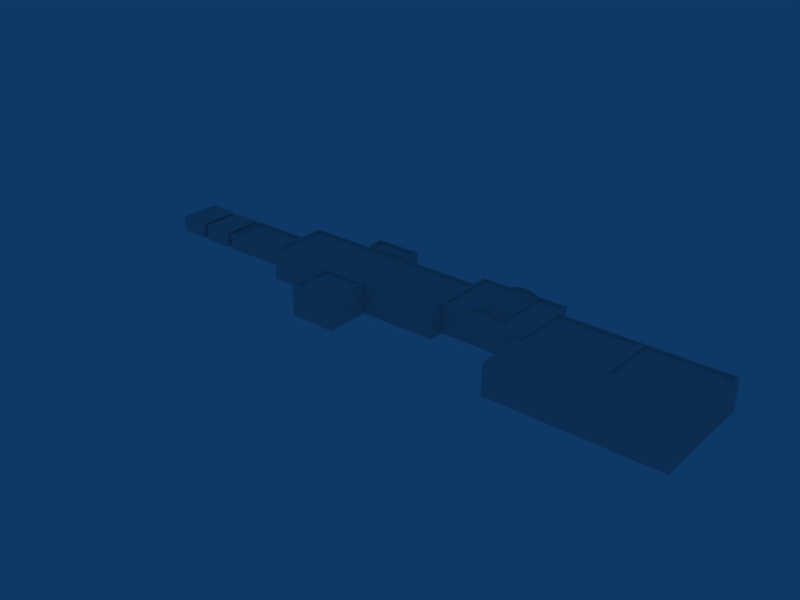 # Source: ebci_building_ref_038.blend  (saved by Blender 2.79.0; exported with 4.5.12 LTS)
import bpy
from mathutils import Matrix  # noqa: F401  (used for matrix-valued properties, if any)

bpy.ops.wm.read_factory_settings(use_empty=True)
scene = bpy.context.scene
scene.name = 'Scene'

# ---- collections
col_collection_1 = bpy.data.collections.new('Collection 1'); scene.collection.children.link(col_collection_1)

# ---- materials (node trees are filled in below, after node groups)
mat_material = bpy.data.materials.new('Material')
mat_material.alpha_threshold = 0.0
mat_material.roughness = 0.5

# ---- material node trees

# ---- world
world_world = bpy.data.worlds.new('World'); scene.world = world_world
world_world.color = (0.05656, 0.2208, 0.4)
world_world.use_sun_shadow = False
world_world.sun_shadow_jitter_overblur = 0.0
world_world.cycles.sampling_method = 'NONE'
world_world.cycles.sample_map_resolution = 256

# ---- meshes
me_cube_006 = bpy.data.meshes.new('Cube.006')
me_cube_006.from_pydata([(35.5, 9.0, -1.0), (35.5, 9.0, 5.0), (35.5, -3.0, -1.0), (35.5, -3.0, 5.0), (51.5, 9.0, -1.0), (51.5, 9.0, 5.0), (51.5, -3.0, 5.0), (67.5, 9.0, -1.0), (67.5, 9.0, 5.0), (67.5, -3.0, -1.0), (67.5, -3.0, 5.0), (35.9, -2.591, 5.0), (51.1, -2.591, 5.0), (51.1, 8.591, 5.0), (35.9, 8.591, 5.0), (35.9, -2.591, 4.6), (35.9, 8.591, 4.6), (51.1, 8.591, 4.6), (51.1, -2.591, 4.6), (67.09, 8.591, 5.0), (67.09, -2.591, 5.0), (51.91, -2.591, 5.0), (51.91, 8.591, 5.0), (51.91, -2.591, 4.6), (51.91, 8.591, 4.6), (67.09, 8.591, 4.6), (67.09, -2.591, 4.6), (51.5, -12.0, -1.0), (67.5, -12.0, -1.0), (67.5, -12.0, 5.0), (51.5, -12.0, 5.0), (35.5, -12.0, 5.0), (35.5, -12.0, -1.0)], [], [(1, 0, 2, 3), (4, 0, 1, 5), (5, 8, 7, 4), (10, 9, 7, 8), (6, 12, 11, 3), (5, 13, 12, 6), (1, 14, 13, 5), (3, 11, 14, 1), (11, 15, 16, 14), (14, 16, 17, 13), (13, 17, 18, 12), (12, 18, 15, 11), (15, 18, 17, 16), (8, 19, 20, 10), (10, 20, 21, 6), (5, 22, 19, 8), (6, 21, 22, 5), (21, 23, 24, 22), (22, 24, 25, 19), (20, 26, 23, 21), (19, 25, 26, 20), (23, 26, 25, 24), (9, 10, 29, 28), (10, 6, 30, 29), (6, 3, 31, 30), (3, 2, 32, 31), (27, 28, 29, 30), (32, 27, 30, 31)])
_uv = me_cube_006.uv_layers.new(name='UVTex')
_uv.uv.foreach_set('vector', [0.2812, 0.03125, 0.4688, 0.03125, 0.4688, 0.2188, 0.2812, 0.2188, 0.2812, 0.03125, 0.4688, 0.03125, 0.4688, 0.2188, 0.2812, 0.2188, 0.2812, 0.03125, 0.4688, 0.03125, 0.4688, 0.2188, 0.2812, 0.2188, 0.2812, 0.03125, 0.4688, 0.03125, 0.4688, 0.2188, 0.2812, 0.2188, 0.2812, 0.03125, 0.4688, 0.03125, 0.4688, 0.2188, 0.2812, 0.2188, 0.2812, 0.03125, 0.4688, 0.03125, 0.4688, 0.2188, 0.2812, 0.2188, 0.2812, 0.03125, 0.4688, 0.03125, 0.4688, 0.2188, 0.2812, 0.2188, 0.2812, 0.03125, 0.4688, 0.03125, 0.4688, 0.2188, 0.2812, 0.2188, 0.2812, 0.03125, 0.4688, 0.03125, 0.4688, 0.2188, 0.2812, 0.2188, 0.2812, 0.03125, 0.4688, 0.03125, 0.4688, 0.2188, 0.2812, 0.2188, 0.2812, 0.03125, 0.4688, 0.03125, 0.4688, 0.2188, 0.2812, 0.2188, 0.2812, 0.03125, 0.4688, 0.03125, 0.4688, 0.2188, 0.2812, 0.2188, 0.5312, 0.2812, 0.7188, 0.2812, 0.7188, 0.4688, 0.5312, 0.4688, 0.2812, 0.03125, 0.4688, 0.03125, 0.4688, 0.2188, 0.2812, 0.2188, 0.2812, 0.03125, 0.4688, 0.03125, 0.4688, 0.2188, 0.2812, 0.2188, 0.2812, 0.03125, 0.4688, 0.03125, 0.4688, 0.2188, 0.2812, 0.2188, 0.2812, 0.03125, 0.4688, 0.03125, 0.4688, 0.2188, 0.2812, 0.2188, 0.2812, 0.03125, 0.4688, 0.03125, 0.4688, 0.2188, 0.2812, 0.2188, 0.2812, 0.03125, 0.4688, 0.03125, 0.4688, 0.2188, 0.2812, 0.2188, 0.2812, 0.03125, 0.4688, 0.03125, 0.4688, 0.2188, 0.2812, 0.2188, 0.2812, 0.03125, 0.4688, 0.03125, 0.4688, 0.2188, 0.2812, 0.2188, 0.5312, 0.2812, 0.7188, 0.2812, 0.7188, 0.4688, 0.5312, 0.4688, 0.2812, 0.03125, 0.4688, 0.03125, 0.4688, 0.2188, 0.2812, 0.2188, 0.5312, 0.2812, 0.7188, 0.2812, 0.7188, 0.4688, 0.5312, 0.4688, 0.5312, 0.2812, 0.7188, 0.2812, 0.7188, 0.4688, 0.5312, 0.4688, 0.2812, 0.03125, 0.4688, 0.03125, 0.4688, 0.2188, 0.2812, 0.2188, 0.2812, 0.03125, 0.4688, 0.03125, 0.4688, 0.2188, 0.2812, 0.2188, 0.2812, 0.03125, 0.4688, 0.03125, 0.4688, 0.2188, 0.2812, 0.2188])
me_cube_006.materials.append(mat_material)
me_cube_006.use_remesh_preserve_volume = False
me_cube_006.use_remesh_preserve_attributes = False
me_cube_006.use_mirror_vertex_groups = False
me_cube_006.update()
me_cube_005 = bpy.data.meshes.new('Cube.005')
me_cube_005.from_pydata([(-35.01, 6.0, 2.0), (-35.01, -2.0, 2.0), (-35.01, 6.0, -1.0), (-35.01, -2.0, -1.0), (-41.01, 6.0, -1.0), (-41.01, -2.0, -1.0), (-41.01, 6.0, 2.0), (-41.01, -2.0, 2.0)], [], [(0, 1, 3, 2), (0, 6, 7, 1), (1, 7, 5, 3), (6, 0, 2, 4), (7, 6, 4, 5)])
_uv = me_cube_005.uv_layers.new(name='UVTex')
_uv.uv.foreach_set('vector', [0.5312, 0.03125, 0.7188, 0.03125, 0.7188, 0.2188, 0.5312, 0.2188, 0.03125, 0.2812, 0.2188, 0.2812, 0.2188, 0.4688, 0.03125, 0.4688, 0.5312, 0.03125, 0.7188, 0.03125, 0.7188, 0.2188, 0.5312, 0.2188, 0.5312, 0.03125, 0.7188, 0.03125, 0.7188, 0.2188, 0.5312, 0.2188, 0.5312, 0.03125, 0.7188, 0.03125, 0.7188, 0.2188, 0.5312, 0.2188])
me_cube_005.materials.append(mat_material)
me_cube_005.use_remesh_preserve_volume = False
me_cube_005.use_remesh_preserve_attributes = False
me_cube_005.use_mirror_vertex_groups = False
me_cube_005.update()
me_cube_004 = bpy.data.meshes.new('Cube.004')
me_cube_004.from_pydata([(-35.01, 6.0, 2.0), (-35.01, -2.0, 2.0), (-35.01, 6.0, -1.0), (-35.01, -2.0, -1.0), (-41.01, 6.0, -1.0), (-41.01, -2.0, -1.0), (-41.01, 6.0, 2.0), (-41.01, -2.0, 2.0)], [], [(0, 1, 3, 2), (0, 6, 7, 1), (1, 7, 5, 3), (6, 0, 2, 4), (7, 6, 4, 5)])
_uv = me_cube_004.uv_layers.new(name='UVTex')
_uv.uv.foreach_set('vector', [0.5312, 0.03125, 0.7188, 0.03125, 0.7188, 0.2188, 0.5312, 0.2188, 0.03125, 0.2812, 0.2188, 0.2812, 0.2188, 0.4688, 0.03125, 0.4688, 0.5312, 0.03125, 0.7188, 0.03125, 0.7188, 0.2188, 0.5312, 0.2188, 0.5312, 0.03125, 0.7188, 0.03125, 0.7188, 0.2188, 0.5312, 0.2188, 0.5312, 0.03125, 0.7188, 0.03125, 0.7188, 0.2188, 0.5312, 0.2188])
me_cube_004.materials.append(mat_material)
me_cube_004.use_remesh_preserve_volume = False
me_cube_004.use_remesh_preserve_attributes = False
me_cube_004.use_mirror_vertex_groups = False
me_cube_004.update()
me_cube_003 = bpy.data.meshes.new('Cube.003')
me_cube_003.from_pydata([(18.5, 9.0, -1.0), (18.5, -3.0, -1.0), (18.5, 9.0, 5.0), (18.5, -3.0, 5.0), (35.5, 9.0, -1.0), (35.5, 9.0, 5.0), (35.5, -3.0, -1.0), (35.5, -3.0, 5.0), (24.17, 9.0, -1.0), (29.83, 9.0, -1.0), (24.17, 9.0, 5.0), (29.83, 9.0, 5.0), (24.17, -3.0, 5.0), (29.83, -3.0, 5.0), (24.17, -3.0, -1.0), (29.83, -3.0, -1.0), (28.42, 9.0, -1.0), (27.0, 9.0, -1.0), (25.58, 9.0, -1.0), (28.42, 9.0, 5.5), (27.0, 9.0, 5.7), (25.58, 9.0, 5.5), (28.42, -3.0, 5.5), (27.0, -3.0, 5.7), (25.58, -3.0, 5.5), (25.58, -3.0, -1.0), (27.0, -3.0, -1.0), (28.42, -3.0, -1.0), (23.76, 8.604, 5.0), (23.76, -2.604, 5.0), (18.9, -2.604, 5.0), (18.9, 8.604, 5.0), (18.9, -2.604, 4.6), (18.9, 8.604, 4.6), (23.76, 8.604, 4.6), (23.76, -2.604, 4.6), (30.21, 8.587, 5.0), (30.21, -2.587, 5.0), (35.12, -2.587, 5.0), (35.12, 8.587, 5.0), (35.12, -2.587, 4.6), (35.12, 8.587, 4.6), (30.21, 8.587, 4.6), (30.21, -2.587, 4.6)], [], [(0, 1, 3, 2), (6, 4, 5, 7), (0, 2, 10, 8), (9, 11, 5, 4), (3, 1, 14, 12), (13, 15, 6, 7), (8, 10, 21, 18), (18, 21, 20, 17), (17, 20, 19, 16), (16, 19, 11, 9), (12, 14, 25, 24), (24, 25, 26, 23), (23, 26, 27, 22), (22, 27, 15, 13), (10, 12, 24, 21), (21, 24, 23, 20), (20, 23, 22, 19), (19, 22, 13, 11), (12, 10, 28, 29), (3, 12, 29, 30), (10, 2, 31, 28), (2, 3, 30, 31), (31, 30, 32, 33), (28, 31, 33, 34), (30, 29, 35, 32), (29, 28, 34, 35), (33, 32, 35, 34), (11, 13, 37, 36), (13, 7, 38, 37), (5, 11, 36, 39), (7, 5, 39, 38), (38, 39, 41, 40), (39, 36, 42, 41), (37, 38, 40, 43), (36, 37, 43, 42), (42, 43, 40, 41)])
me_cube_003.polygons.foreach_set('use_smooth', [0, 0, 0, 0, 0, 0, 0, 0, 0, 0, 0, 0, 0, 0, 1, 1, 1, 1, 0, 0, 0, 0, 0, 0, 0, 0, 0, 0, 0, 0, 0, 0, 0, 0, 0, 0])
_uv = me_cube_003.uv_layers.new(name='UVTex')
_uv.uv.foreach_set('vector', [0.2812, 0.03125, 0.4688, 0.03125, 0.4688, 0.2188, 0.2812, 0.2188, 0.2812, 0.03125, 0.4688, 0.03125, 0.4688, 0.2188, 0.2812, 0.2188, 0.2812, 0.03125, 0.4688, 0.03125, 0.4688, 0.2188, 0.2812, 0.2188, 0.2812, 0.03125, 0.4688, 0.03125, 0.4688, 0.2188, 0.2812, 0.2188, 0.2812, 0.03125, 0.4688, 0.03125, 0.4688, 0.2188, 0.2812, 0.2188, 0.2812, 0.03125, 0.4688, 0.03125, 0.4688, 0.2188, 0.2812, 0.2188, 0.2812, 0.03125, 0.4688, 0.03125, 0.4688, 0.2188, 0.2812, 0.2188, 0.2812, 0.03125, 0.4688, 0.03125, 0.4688, 0.2188, 0.2812, 0.2188, 0.2812, 0.03125, 0.4688, 0.03125, 0.4688, 0.2188, 0.2812, 0.2188, 0.2812, 0.03125, 0.4688, 0.03125, 0.4688, 0.2188, 0.2812, 0.2188, 0.2812, 0.03125, 0.4688, 0.03125, 0.4688, 0.2188, 0.2812, 0.2188, 0.2812, 0.03125, 0.4688, 0.03125, 0.4688, 0.2188, 0.2812, 0.2188, 0.2812, 0.03125, 0.4688, 0.03125, 0.4688, 0.2188, 0.2812, 0.2188, 0.2812, 0.03125, 0.4688, 0.03125, 0.4688, 0.2188, 0.2812, 0.2188, 0.03125, 0.03125, 0.2188, 0.03125, 0.2188, 0.2188, 0.03125, 0.2188, 0.03125, 0.03125, 0.2188, 0.03125, 0.2188, 0.2188, 0.03125, 0.2188, 0.03125, 0.03125, 0.2188, 0.03125, 0.2188, 0.2188, 0.03125, 0.2188, 0.03125, 0.03125, 0.2188, 0.03125, 0.2188, 0.2188, 0.03125, 0.2188, 0.2812, 0.03125, 0.4688, 0.03125, 0.4688, 0.2188, 0.2812, 0.2188, 0.2812, 0.03125, 0.4688, 0.03125, 0.4688, 0.2188, 0.2812, 0.2188, 0.2812, 0.03125, 0.4688, 0.03125, 0.4688, 0.2188, 0.2812, 0.2188, 0.2812, 0.03125, 0.4688, 0.03125, 0.4688, 0.2188, 0.2812, 0.2188, 0.2812, 0.03125, 0.4688, 0.03125, 0.4688, 0.2188, 0.2812, 0.2188, 0.2812, 0.03125, 0.4688, 0.03125, 0.4688, 0.2188, 0.2812, 0.2188, 0.2812, 0.03125, 0.4688, 0.03125, 0.4688, 0.2188, 0.2812, 0.2188, 0.2812, 0.03125, 0.4688, 0.03125, 0.4688, 0.2188, 0.2812, 0.2188, 0.5312, 0.2812, 0.7188, 0.2812, 0.7188, 0.4688, 0.5312, 0.4688, 0.2812, 0.03125, 0.4688, 0.03125, 0.4688, 0.2188, 0.2812, 0.2188, 0.2812, 0.03125, 0.4688, 0.03125, 0.4688, 0.2188, 0.2812, 0.2188, 0.2812, 0.03125, 0.4688, 0.03125, 0.4688, 0.2188, 0.2812, 0.2188, 0.2812, 0.03125, 0.4688, 0.03125, 0.4688, 0.2188, 0.2812, 0.2188, 0.2812, 0.03125, 0.4688, 0.03125, 0.4688, 0.2188, 0.2812, 0.2188, 0.2812, 0.03125, 0.4688, 0.03125, 0.4688, 0.2188, 0.2812, 0.2188, 0.2812, 0.03125, 0.4688, 0.03125, 0.4688, 0.2188, 0.2812, 0.2188, 0.2812, 0.03125, 0.4688, 0.03125, 0.4688, 0.2188, 0.2812, 0.2188, 0.5312, 0.2812, 0.7188, 0.2812, 0.7188, 0.4688, 0.5312, 0.4688])
me_cube_003.materials.append(mat_material)
me_cube_003.use_remesh_preserve_volume = False
me_cube_003.use_remesh_preserve_attributes = False
me_cube_003.use_mirror_vertex_groups = False
me_cube_003.update()
me_cube_002 = bpy.data.meshes.new('Cube.002')
me_cube_002.from_pydata([(-18.5, -2.0, -1.0), (-18.5, 6.0, -1.0), (-18.5, -2.0, 2.0), (-18.5, 6.0, 2.0), (-35.01, 6.0, 2.0), (-35.01, -2.0, 2.0), (-35.01, 6.0, -1.0), (-35.01, -2.0, -1.0), (-34.6, 5.6, 2.0), (-34.6, -1.6, 2.0), (-18.9, -1.6, 2.0), (-18.9, 5.6, 2.0), (-18.9, -1.6, 1.6), (-18.9, 5.6, 1.6), (-34.6, 5.6, 1.6), (-34.6, -1.6, 1.6)], [], [(1, 6, 4, 3), (7, 0, 2, 5), (4, 6, 7, 5), (5, 9, 8, 4), (2, 10, 9, 5), (4, 8, 11, 3), (3, 11, 10, 2), (11, 13, 12, 10), (8, 14, 13, 11), (10, 12, 15, 9), (9, 15, 14, 8), (13, 14, 15, 12)])
_uv = me_cube_002.uv_layers.new(name='UVTex')
_uv.uv.foreach_set('vector', [0.5312, 0.03125, 0.7188, 0.03125, 0.7188, 0.2188, 0.5312, 0.2188, 0.5312, 0.03125, 0.7188, 0.03125, 0.7188, 0.2188, 0.5312, 0.2188, 0.5312, 0.03125, 0.7188, 0.03125, 0.7188, 0.2188, 0.5312, 0.2188, 0.5312, 0.03125, 0.7188, 0.03125, 0.7188, 0.2188, 0.5312, 0.2188, 0.5312, 0.03125, 0.7188, 0.03125, 0.7188, 0.2188, 0.5312, 0.2188, 0.5312, 0.03125, 0.7188, 0.03125, 0.7188, 0.2188, 0.5312, 0.2188, 0.5312, 0.03125, 0.7188, 0.03125, 0.7188, 0.2188, 0.5312, 0.2188, 0.5312, 0.03125, 0.7188, 0.03125, 0.7188, 0.2188, 0.5312, 0.2188, 0.5312, 0.03125, 0.7188, 0.03125, 0.7188, 0.2188, 0.5312, 0.2188, 0.5312, 0.03125, 0.7188, 0.03125, 0.7188, 0.2188, 0.5312, 0.2188, 0.5312, 0.03125, 0.7188, 0.03125, 0.7188, 0.2188, 0.5312, 0.2188, 0.5312, 0.2812, 0.7188, 0.2812, 0.7188, 0.4688, 0.5312, 0.4688])
me_cube_002.materials.append(mat_material)
me_cube_002.use_remesh_preserve_volume = False
me_cube_002.use_remesh_preserve_attributes = False
me_cube_002.use_mirror_vertex_groups = False
me_cube_002.update()
me_cube_001 = bpy.data.meshes.new('Cube.001')
me_cube_001.from_pydata([(18.5, 6.0, -1.0), (18.5, -6.0, -1.0), (-18.5, -6.0, -1.0), (-18.5, 6.0, -1.0), (18.5, 6.0, 5.0), (18.5, -6.0, 5.0), (-18.5, -6.0, 5.0), (-18.5, 6.0, 5.0), (-5.496, -6.0, -1.0), (-5.496, 6.0, -1.0), (-5.496, -6.0, 5.0), (-5.496, 6.0, 5.0), (3.505, -6.0, -1.0), (3.505, 6.0, -1.0), (3.505, -6.0, 5.0), (3.505, 6.0, 5.0), (3.505, -14.5, -1.0), (3.505, -14.5, 5.0), (-5.496, -14.5, 5.0), (-5.496, -14.5, -1.0), (3.505, 9.0, -1.0), (3.505, 9.0, 5.0), (-5.496, 9.0, 5.0), (-5.496, 9.0, -1.0), (-5.496, 6.0, 5.5), (-5.496, 9.0, 5.5), (3.505, 9.0, 5.5), (3.505, 6.0, 5.5), (-5.096, 6.398, 5.5), (3.105, 6.398, 5.5), (3.105, 8.602, 5.5), (-5.096, 8.602, 5.5), (-5.096, 8.602, 5.1), (-5.096, 6.398, 5.1), (3.105, 8.602, 5.1), (3.105, 6.398, 5.1), (3.016, -14.04, 5.0), (-5.007, -14.04, 5.0), (-5.007, -6.462, 5.0), (3.016, -6.462, 5.0), (-5.007, -6.462, 4.6), (3.016, -6.462, 4.6), (3.016, -14.04, 4.6), (-5.007, -14.04, 4.6), (-5.378, 5.59, 5.0), (3.411, 5.59, 5.0), (18.05, 5.59, 5.0), (-5.378, -5.59, 5.0), (3.411, -5.59, 5.0), (18.05, -5.59, 5.0), (-18.07, 5.59, 5.0), (-18.07, -5.59, 5.0), (18.05, 5.59, 4.6), (18.05, -5.59, 4.6), (-18.07, -5.59, 4.6), (-18.07, 5.59, 4.6), (-5.378, -5.59, 4.6), (-5.378, 5.59, 4.6), (3.411, -5.59, 4.6), (3.411, 5.59, 4.6)], [], [(0, 4, 5, 1), (2, 6, 7, 3), (10, 6, 2, 8), (9, 3, 7, 11), (5, 14, 12, 1), (0, 13, 15, 4), (12, 14, 17, 16), (10, 8, 19, 18), (17, 18, 19, 16), (15, 13, 20, 21), (9, 11, 22, 23), (20, 23, 22, 21), (22, 11, 24, 25), (21, 22, 25, 26), (15, 21, 26, 27), (11, 15, 27, 24), (24, 27, 29, 28), (27, 26, 30, 29), (26, 25, 31, 30), (25, 24, 28, 31), (31, 28, 33, 32), (30, 31, 32, 34), (29, 30, 34, 35), (28, 29, 35, 33), (33, 35, 34, 32), (18, 17, 36, 37), (10, 18, 37, 38), (17, 14, 39, 36), (14, 10, 38, 39), (39, 38, 40, 41), (36, 39, 41, 42), (38, 37, 43, 40), (37, 36, 42, 43), (41, 40, 43, 42), (15, 11, 44, 45), (4, 15, 45, 46), (10, 14, 48, 47), (14, 5, 49, 48), (11, 7, 50, 44), (6, 10, 47, 51), (7, 6, 51, 50), (5, 4, 46, 49), (49, 46, 52, 53), (50, 51, 54, 55), (51, 47, 56, 54), (44, 50, 55, 57), (48, 49, 53, 58), (47, 48, 58, 56), (46, 45, 59, 52), (45, 44, 57, 59), (57, 55, 54, 56), (52, 59, 58, 53), (59, 57, 56, 58)])
_uv = me_cube_001.uv_layers.new(name='UVTex')
_uv.uv.foreach_set('vector', [0.2812, 0.03125, 0.4688, 0.03125, 0.4688, 0.2188, 0.2812, 0.2188, 0.2812, 0.03125, 0.4688, 0.03125, 0.4688, 0.2188, 0.2812, 0.2188, 0.2812, 0.03125, 0.4688, 0.03125, 0.4688, 0.2188, 0.2812, 0.2188, 0.2812, 0.03125, 0.4688, 0.03125, 0.4688, 0.2188, 0.2812, 0.2188, 0.2812, 0.03125, 0.4688, 0.03125, 0.4688, 0.2188, 0.2812, 0.2188, 0.2812, 0.03125, 0.4688, 0.03125, 0.4688, 0.2188, 0.2812, 0.2188, 0.2812, 0.03125, 0.4688, 0.03125, 0.4688, 0.2188, 0.2812, 0.2188, 0.2812, 0.03125, 0.4688, 0.03125, 0.4688, 0.2188, 0.2812, 0.2188, 0.2812, 0.03125, 0.4688, 0.03125, 0.4688, 0.2188, 0.2812, 0.2188, 0.2812, 0.03125, 0.4688, 0.03125, 0.4688, 0.2188, 0.2812, 0.2188, 0.2812, 0.03125, 0.4688, 0.03125, 0.4688, 0.2188, 0.2812, 0.2188, 0.2812, 0.03125, 0.4688, 0.03125, 0.4688, 0.2188, 0.2812, 0.2188, 0.2812, 0.03125, 0.4688, 0.03125, 0.4688, 0.2188, 0.2812, 0.2188, 0.2812, 0.03125, 0.4688, 0.03125, 0.4688, 0.2188, 0.2812, 0.2188, 0.2812, 0.03125, 0.4688, 0.03125, 0.4688, 0.2188, 0.2812, 0.2188, 0.2812, 0.03125, 0.4688, 0.03125, 0.4688, 0.2188, 0.2812, 0.2188, 0.2812, 0.03125, 0.4688, 0.03125, 0.4688, 0.2188, 0.2812, 0.2188, 0.2812, 0.03125, 0.4688, 0.03125, 0.4688, 0.2188, 0.2812, 0.2188, 0.2812, 0.03125, 0.4688, 0.03125, 0.4688, 0.2188, 0.2812, 0.2188, 0.2812, 0.03125, 0.4688, 0.03125, 0.4688, 0.2188, 0.2812, 0.2188, 0.2812, 0.03125, 0.4688, 0.03125, 0.4688, 0.2188, 0.2812, 0.2188, 0.2812, 0.03125, 0.4688, 0.03125, 0.4688, 0.2188, 0.2812, 0.2188, 0.2812, 0.03125, 0.4688, 0.03125, 0.4688, 0.2188, 0.2812, 0.2188, 0.2812, 0.03125, 0.4688, 0.03125, 0.4688, 0.2188, 0.2812, 0.2188, 0.5312, 0.2812, 0.7188, 0.2812, 0.7188, 0.4688, 0.5312, 0.4688, 0.2812, 0.03125, 0.4688, 0.03125, 0.4688, 0.2188, 0.2812, 0.2188, 0.2812, 0.03125, 0.4688, 0.03125, 0.4688, 0.2188, 0.2812, 0.2188, 0.2812, 0.03125, 0.4688, 0.03125, 0.4688, 0.2188, 0.2812, 0.2188, 0.2812, 0.03125, 0.4688, 0.03125, 0.4688, 0.2188, 0.2812, 0.2188, 0.2812, 0.03125, 0.4688, 0.03125, 0.4688, 0.2188, 0.2812, 0.2188, 0.2812, 0.03125, 0.4688, 0.03125, 0.4688, 0.2188, 0.2812, 0.2188, 0.2812, 0.03125, 0.4688, 0.03125, 0.4688, 0.2188, 0.2812, 0.2188, 0.2812, 0.03125, 0.4688, 0.03125, 0.4688, 0.2188, 0.2812, 0.2188, 0.5312, 0.2812, 0.7188, 0.2812, 0.7188, 0.4688, 0.5312, 0.4688, 0.2812, 0.03125, 0.4688, 0.03125, 0.4688, 0.2188, 0.2812, 0.2188, 0.2812, 0.03125, 0.4688, 0.03125, 0.4688, 0.2188, 0.2812, 0.2188, 0.2812, 0.03125, 0.4688, 0.03125, 0.4688, 0.2188, 0.2812, 0.2188, 0.2812, 0.03125, 0.4688, 0.03125, 0.4688, 0.2188, 0.2812, 0.2188, 0.2812, 0.03125, 0.4688, 0.03125, 0.4688, 0.2188, 0.2812, 0.2188, 0.2812, 0.03125, 0.4688, 0.03125, 0.4688, 0.2188, 0.2812, 0.2188, 0.2812, 0.03125, 0.4688, 0.03125, 0.4688, 0.2188, 0.2812, 0.2188, 0.2812, 0.03125, 0.4688, 0.03125, 0.4688, 0.2188, 0.2812, 0.2188, 0.2812, 0.03125, 0.4688, 0.03125, 0.4688, 0.2188, 0.2812, 0.2188, 0.2812, 0.03125, 0.4688, 0.03125, 0.4688, 0.2188, 0.2812, 0.2188, 0.2812, 0.03125, 0.4688, 0.03125, 0.4688, 0.2188, 0.2812, 0.2188, 0.2812, 0.03125, 0.4688, 0.03125, 0.4688, 0.2188, 0.2812, 0.2188, 0.2812, 0.03125, 0.4688, 0.03125, 0.4688, 0.2188, 0.2812, 0.2188, 0.2812, 0.03125, 0.4688, 0.03125, 0.4688, 0.2188, 0.2812, 0.2188, 0.2812, 0.03125, 0.4688, 0.03125, 0.4688, 0.2188, 0.2812, 0.2188, 0.2812, 0.03125, 0.4688, 0.03125, 0.4688, 0.2188, 0.2812, 0.2188, 0.5312, 0.2812, 0.7188, 0.2812, 0.7188, 0.4688, 0.5312, 0.4688, 0.5312, 0.2812, 0.7188, 0.2812, 0.7188, 0.4688, 0.5312, 0.4688, 0.5312, 0.2812, 0.7188, 0.2812, 0.7188, 0.4688, 0.5312, 0.4688])
me_cube_001.materials.append(mat_material)
me_cube_001.use_remesh_preserve_volume = False
me_cube_001.use_remesh_preserve_attributes = False
me_cube_001.use_mirror_vertex_groups = False
me_cube_001.update()

# ---- objects
ob_cube_005 = bpy.data.objects.new('Cube.005', me_cube_006)
ob_cube_004 = bpy.data.objects.new('Cube.004', me_cube_005)
ob_cube_003 = bpy.data.objects.new('Cube.003', me_cube_004)
ob_cube_002 = bpy.data.objects.new('Cube.002', me_cube_003)
ob_cube_001 = bpy.data.objects.new('Cube.001', me_cube_002)
ob_cube = bpy.data.objects.new('Cube', me_cube_001)

# ---- transforms, parenting, visibility, modifiers, constraints
ob_cube_005.location = (0.0, -3.0, 1.0)
ob_cube_005.lock_rotations_4d = False
ob_cube_005.empty_display_type = 'ARROWS'
ob_cube_005.lineart.crease_threshold = 0.0
ob_cube_004.location = (-8.0, 0.0, 1.0)
ob_cube_004.lock_rotations_4d = False
ob_cube_004.empty_display_type = 'ARROWS'
ob_cube_004.lineart.crease_threshold = 0.0
ob_cube_003.location = (-1.0, 0.0, 1.0)
ob_cube_003.lock_rotations_4d = False
ob_cube_003.empty_display_type = 'ARROWS'
ob_cube_003.lineart.crease_threshold = 0.0
ob_cube_002.location = (0.0, 0.0, 1.0)
ob_cube_002.lock_rotations_4d = False
ob_cube_002.empty_display_type = 'ARROWS'
ob_cube_002.lineart.crease_threshold = 0.0
ob_cube_001.location = (0.0, 0.0, 1.0)
ob_cube_001.lock_rotations_4d = False
ob_cube_001.empty_display_type = 'ARROWS'
ob_cube_001.lineart.crease_threshold = 0.0
ob_cube.location = (0.0, 0.0, 1.0)
ob_cube.lock_rotations_4d = False
ob_cube.empty_display_type = 'ARROWS'
ob_cube.lineart.crease_threshold = 0.0

# ---- collection membership
col_collection_1.objects.link(ob_cube_005)
col_collection_1.objects.link(ob_cube_004)
col_collection_1.objects.link(ob_cube_003)
col_collection_1.objects.link(ob_cube_002)
col_collection_1.objects.link(ob_cube_001)
col_collection_1.objects.link(ob_cube)

# ---- scene / render settings (as saved in the file)
scene.frame_start = 1; scene.frame_end = 250; scene.frame_set(1)
scene.render.engine = 'BLENDER_EEVEE_NEXT'
scene.render.image_settings.file_format = 'JPEG'
scene.render.image_settings.color_mode = 'RGB'
scene.render.image_settings.compression = 90
scene.render.resolution_x = 800
scene.render.resolution_y = 600
scene.render.pixel_aspect_x = 100.0
scene.render.pixel_aspect_y = 100.0
scene.render.fps = 25
scene.render.dither_intensity = 0.0
scene.render.use_compositing = False
scene.render.use_sequencer = False
scene.render.bake_margin = 2
scene.render.bake_bias = 0.0
scene.render.use_stamp_time = False
scene.render.use_stamp_date = False
scene.render.use_stamp_frame = False
scene.render.use_stamp_camera = False
scene.render.use_stamp_scene = False
scene.render.use_stamp_filename = False
scene.render.use_stamp_render_time = False
scene.render.stamp_font_size = 0
scene.cycles.use_denoising = False
scene.cycles.samples = 10
scene.cycles.sampling_pattern = 'TABULATED_SOBOL'
scene.cycles.light_sampling_threshold = 0.0
scene.cycles.use_adaptive_sampling = False
scene.cycles.use_light_tree = False
scene.cycles.blur_glossy = 0.0
scene.cycles.volume_bounces = 1
scene.cycles.pixel_filter_type = 'GAUSSIAN'
scene.cycles.sample_clamp_indirect = 0.0
scene.view_settings.view_transform = 'Raw'
bpy.context.view_layer.update()

# ---- added for rendering (the .blend has no active camera): camera
cam_auto = bpy.data.cameras.new('AutoCamera')
cam_auto.lens = 50.0
cam_auto.sensor_width = 36.0
cam_auto.clip_end = 1934.56
ob_auto_camera = bpy.data.objects.new('AutoCamera', cam_auto)
scene.collection.objects.link(ob_auto_camera)
ob_auto_camera.location = (119.479, -135.278, 91.5353)
ob_auto_camera.rotation_euler = (1.09748, -7.21219e-08, 0.694738)
scene.camera = ob_auto_camera
bpy.context.view_layer.update()
